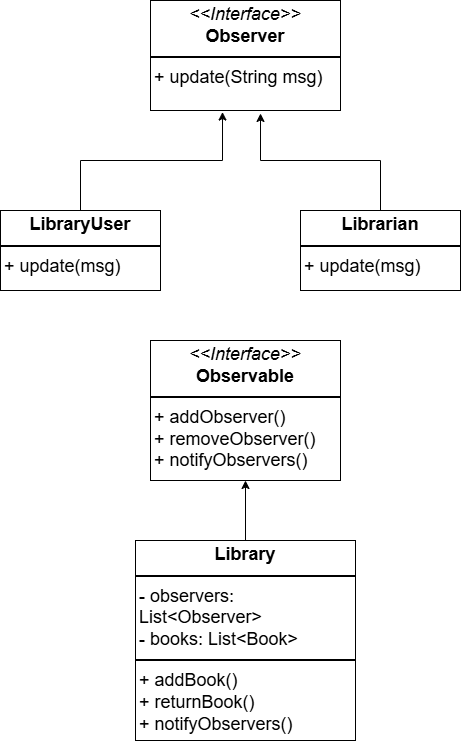

The diagram above was exported from draw.io. Its source (the exported page's mxGraphModel, read from the mxfile embedded in the PNG):
<mxGraphModel dx="880" dy="506" grid="1" gridSize="10" guides="1" tooltips="1" connect="1" arrows="1" fold="1" page="1" pageScale="1" pageWidth="827" pageHeight="1169" math="0" shadow="0">
  <root>
    <mxCell id="f5NBDLKo6AVgEioo50Ku-0" />
    <mxCell id="f5NBDLKo6AVgEioo50Ku-1" parent="f5NBDLKo6AVgEioo50Ku-0" />
    <mxCell id="f5NBDLKo6AVgEioo50Ku-2" value="&lt;p style=&quot;margin:0px;margin-top:4px;text-align:center;&quot;&gt;&lt;i&gt;&amp;lt;&amp;lt;Interface&amp;gt;&amp;gt;&lt;/i&gt;&lt;br&gt;&lt;b&gt;Observer&lt;/b&gt;&lt;/p&gt;&lt;hr style=&quot;border-style:solid;&quot;&gt;&lt;p style=&quot;margin:0px;margin-left:4px;&quot;&gt;&lt;span style=&quot;background-color: transparent;&quot;&gt;+ update(String msg)&lt;/span&gt;&lt;span style=&quot;background-color: transparent; color: light-dark(rgb(0, 0, 0), rgb(255, 255, 255));&quot;&gt;&amp;nbsp;&amp;nbsp;&lt;/span&gt;&lt;/p&gt;" style="verticalAlign=top;align=left;overflow=fill;html=1;whiteSpace=wrap;fontSize=18;" vertex="1" parent="f5NBDLKo6AVgEioo50Ku-1">
      <mxGeometry x="360" y="60" width="190" height="110" as="geometry" />
    </mxCell>
    <mxCell id="f5NBDLKo6AVgEioo50Ku-4" value="&lt;p style=&quot;margin:0px;margin-top:4px;text-align:center;&quot;&gt;&lt;b&gt;LibraryUser&lt;/b&gt;&lt;/p&gt;&lt;hr style=&quot;border-style:solid;&quot;&gt;&lt;p style=&quot;margin:0px;margin-left:4px;&quot;&gt;&lt;span style=&quot;background-color: transparent; color: light-dark(rgb(0, 0, 0), rgb(255, 255, 255));&quot;&gt;+ update(msg)&lt;/span&gt;&lt;/p&gt;" style="verticalAlign=top;align=left;overflow=fill;html=1;whiteSpace=wrap;fontSize=18;" vertex="1" parent="f5NBDLKo6AVgEioo50Ku-1">
      <mxGeometry x="210" y="270" width="160" height="80" as="geometry" />
    </mxCell>
    <mxCell id="7In7pRNU1RIJ_f2yqUqb-3" style="edgeStyle=orthogonalEdgeStyle;rounded=0;orthogonalLoop=1;jettySize=auto;html=1;exitX=0.5;exitY=0;exitDx=0;exitDy=0;entryX=0.5;entryY=1;entryDx=0;entryDy=0;" edge="1" parent="f5NBDLKo6AVgEioo50Ku-1" source="f5NBDLKo6AVgEioo50Ku-6" target="7In7pRNU1RIJ_f2yqUqb-2">
      <mxGeometry relative="1" as="geometry" />
    </mxCell>
    <mxCell id="f5NBDLKo6AVgEioo50Ku-6" value="&lt;p style=&quot;margin:0px;margin-top:4px;text-align:center;&quot;&gt;&lt;b&gt;Library&lt;/b&gt;&lt;/p&gt;&lt;hr style=&quot;border-style:solid;&quot;&gt;&lt;p style=&quot;margin:0px;margin-left:4px;&quot;&gt;- observers: List&amp;lt;Observer&amp;gt;&lt;/p&gt;&lt;p style=&quot;margin:0px;margin-left:4px;&quot;&gt;- books: List&amp;lt;Book&amp;gt;&lt;/p&gt;&lt;hr style=&quot;border-style:solid;&quot;&gt;&lt;p style=&quot;margin:0px;margin-left:4px;&quot;&gt;+ addBook()&lt;/p&gt;&lt;p style=&quot;margin:0px;margin-left:4px;&quot;&gt;+ returnBook()&lt;/p&gt;&lt;p style=&quot;margin:0px;margin-left:4px;&quot;&gt;+ notifyObservers()&lt;/p&gt;" style="verticalAlign=top;align=left;overflow=fill;html=1;whiteSpace=wrap;fontSize=18;" vertex="1" parent="f5NBDLKo6AVgEioo50Ku-1">
      <mxGeometry x="345" y="600" width="220" height="200" as="geometry" />
    </mxCell>
    <mxCell id="f5NBDLKo6AVgEioo50Ku-7" style="edgeStyle=orthogonalEdgeStyle;rounded=0;orthogonalLoop=1;jettySize=auto;html=1;exitX=0.5;exitY=0;exitDx=0;exitDy=0;entryX=0.379;entryY=1.014;entryDx=0;entryDy=0;entryPerimeter=0;" edge="1" parent="f5NBDLKo6AVgEioo50Ku-1" source="f5NBDLKo6AVgEioo50Ku-4" target="f5NBDLKo6AVgEioo50Ku-2">
      <mxGeometry relative="1" as="geometry" />
    </mxCell>
    <mxCell id="7In7pRNU1RIJ_f2yqUqb-0" value="&lt;p style=&quot;margin:0px;margin-top:4px;text-align:center;&quot;&gt;&lt;b&gt;Librarian&lt;/b&gt;&lt;/p&gt;&lt;hr style=&quot;border-style:solid;&quot;&gt;&lt;p style=&quot;margin:0px;margin-left:4px;&quot;&gt;&lt;span style=&quot;background-color: transparent; color: light-dark(rgb(0, 0, 0), rgb(255, 255, 255));&quot;&gt;+ update(msg)&lt;/span&gt;&lt;/p&gt;" style="verticalAlign=top;align=left;overflow=fill;html=1;whiteSpace=wrap;fontSize=18;" vertex="1" parent="f5NBDLKo6AVgEioo50Ku-1">
      <mxGeometry x="510" y="270" width="160" height="80" as="geometry" />
    </mxCell>
    <mxCell id="7In7pRNU1RIJ_f2yqUqb-1" style="edgeStyle=orthogonalEdgeStyle;rounded=0;orthogonalLoop=1;jettySize=auto;html=1;exitX=0.5;exitY=0;exitDx=0;exitDy=0;entryX=0.579;entryY=1.027;entryDx=0;entryDy=0;entryPerimeter=0;" edge="1" parent="f5NBDLKo6AVgEioo50Ku-1" source="7In7pRNU1RIJ_f2yqUqb-0" target="f5NBDLKo6AVgEioo50Ku-2">
      <mxGeometry relative="1" as="geometry" />
    </mxCell>
    <mxCell id="7In7pRNU1RIJ_f2yqUqb-2" value="&lt;p style=&quot;margin:0px;margin-top:4px;text-align:center;&quot;&gt;&lt;i&gt;&amp;lt;&amp;lt;Interface&amp;gt;&amp;gt;&lt;/i&gt;&lt;br&gt;&lt;b&gt;Observable&lt;/b&gt;&lt;/p&gt;&lt;hr style=&quot;border-style:solid;&quot;&gt;&lt;p style=&quot;margin:0px;margin-left:4px;&quot;&gt;+ addObserver()&lt;/p&gt;&lt;p style=&quot;margin:0px;margin-left:4px;&quot;&gt;&lt;span style=&quot;background-color: transparent; color: light-dark(rgb(0, 0, 0), rgb(255, 255, 255));&quot;&gt;+ removeObserver()&amp;nbsp;&lt;/span&gt;&lt;/p&gt;&lt;p style=&quot;margin:0px;margin-left:4px;&quot;&gt;&lt;span style=&quot;background-color: transparent; color: light-dark(rgb(0, 0, 0), rgb(255, 255, 255));&quot;&gt;+ notifyObservers()&lt;/span&gt;&lt;span style=&quot;background-color: transparent; color: light-dark(rgb(0, 0, 0), rgb(255, 255, 255));&quot;&gt;&amp;nbsp;&amp;nbsp;&lt;/span&gt;&lt;/p&gt;" style="verticalAlign=top;align=left;overflow=fill;html=1;whiteSpace=wrap;fontSize=18;" vertex="1" parent="f5NBDLKo6AVgEioo50Ku-1">
      <mxGeometry x="360" y="400" width="190" height="140" as="geometry" />
    </mxCell>
  </root>
</mxGraphModel>